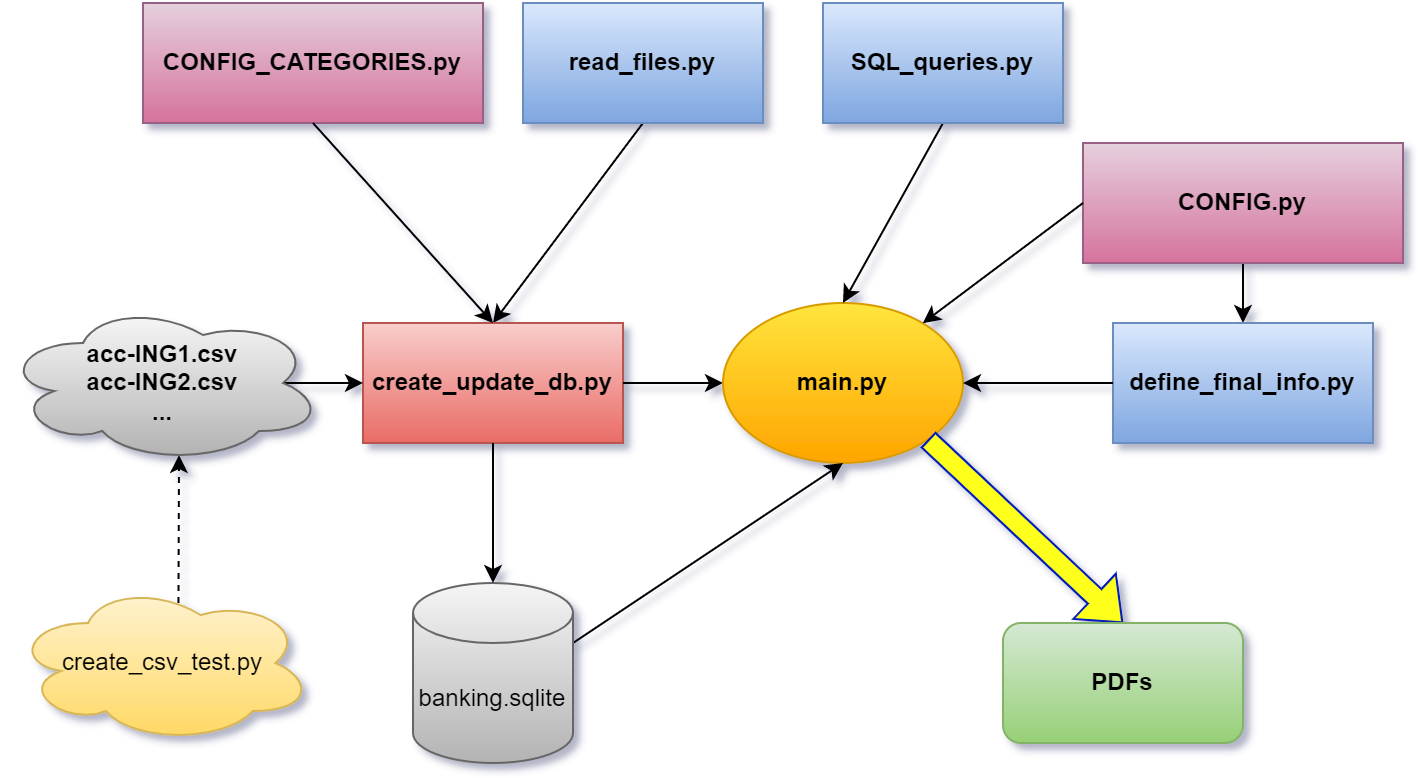

The diagram above was exported from draw.io. Its source (the exported page's mxGraphModel, read from the mxfile embedded in the PNG):
<mxGraphModel dx="2062" dy="1062" grid="1" gridSize="10" guides="1" tooltips="1" connect="1" arrows="1" fold="1" page="1" pageScale="1" pageWidth="827" pageHeight="1169" math="0" shadow="0">
  <root>
    <mxCell id="0" />
    <mxCell id="1" parent="0" />
    <mxCell id="ZP3F0qfLs4Ay_S_0ALhW-35" value="" style="rounded=0;orthogonalLoop=1;jettySize=auto;html=1;entryX=0.5;entryY=0;entryDx=0;entryDy=0;exitX=0.5;exitY=1;exitDx=0;exitDy=0;" edge="1" parent="1" source="ZP3F0qfLs4Ay_S_0ALhW-8" target="ZP3F0qfLs4Ay_S_0ALhW-20">
      <mxGeometry relative="1" as="geometry">
        <mxPoint x="360" y="480" as="sourcePoint" />
        <mxPoint x="450" y="420" as="targetPoint" />
      </mxGeometry>
    </mxCell>
    <mxCell id="ZP3F0qfLs4Ay_S_0ALhW-9" value="" style="rounded=0;orthogonalLoop=1;jettySize=auto;html=1;entryX=0.5;entryY=0;entryDx=0;entryDy=0;exitX=0.5;exitY=1;exitDx=0;exitDy=0;" edge="1" parent="1" source="ZP3F0qfLs4Ay_S_0ALhW-4" target="ZP3F0qfLs4Ay_S_0ALhW-1">
      <mxGeometry relative="1" as="geometry">
        <mxPoint x="180" y="300" as="sourcePoint" />
      </mxGeometry>
    </mxCell>
    <mxCell id="ZP3F0qfLs4Ay_S_0ALhW-1" value="&lt;b&gt;create_update_db.py&lt;/b&gt;" style="rounded=0;whiteSpace=wrap;html=1;fillColor=#f8cecc;strokeColor=#b85450;gradientColor=#ea6b66;" vertex="1" parent="1">
      <mxGeometry x="200" y="340" width="130" height="60" as="geometry" />
    </mxCell>
    <mxCell id="ZP3F0qfLs4Ay_S_0ALhW-23" style="edgeStyle=none;rounded=0;orthogonalLoop=1;jettySize=auto;html=1;exitX=0.875;exitY=0.5;exitDx=0;exitDy=0;exitPerimeter=0;entryX=0;entryY=0.5;entryDx=0;entryDy=0;startArrow=none;" edge="1" parent="1" source="ZP3F0qfLs4Ay_S_0ALhW-40" target="ZP3F0qfLs4Ay_S_0ALhW-1">
      <mxGeometry relative="1" as="geometry">
        <mxPoint x="136" y="370" as="sourcePoint" />
      </mxGeometry>
    </mxCell>
    <mxCell id="ZP3F0qfLs4Ay_S_0ALhW-4" value="&lt;b&gt;read_files.py&lt;/b&gt;" style="rounded=0;whiteSpace=wrap;html=1;fillColor=#dae8fc;strokeColor=#6c8ebf;gradientColor=#7ea6e0;" vertex="1" parent="1">
      <mxGeometry x="280" y="180" width="120" height="60" as="geometry" />
    </mxCell>
    <mxCell id="ZP3F0qfLs4Ay_S_0ALhW-8" value="&lt;b&gt;CONFIG.py&lt;/b&gt;" style="rounded=0;whiteSpace=wrap;html=1;fillColor=#e6d0de;strokeColor=#996185;gradientColor=#d5739d;" vertex="1" parent="1">
      <mxGeometry x="560" y="250" width="160" height="60" as="geometry" />
    </mxCell>
    <mxCell id="ZP3F0qfLs4Ay_S_0ALhW-16" style="edgeStyle=none;rounded=0;orthogonalLoop=1;jettySize=auto;html=1;entryX=0;entryY=0.5;entryDx=0;entryDy=0;exitX=1;exitY=0.5;exitDx=0;exitDy=0;" edge="1" parent="1" source="ZP3F0qfLs4Ay_S_0ALhW-1" target="ZP3F0qfLs4Ay_S_0ALhW-13">
      <mxGeometry relative="1" as="geometry" />
    </mxCell>
    <mxCell id="ZP3F0qfLs4Ay_S_0ALhW-11" value="&lt;b&gt;CONFIG_CATEGORIES.py&lt;/b&gt;" style="rounded=0;whiteSpace=wrap;html=1;fillColor=#e6d0de;strokeColor=#996185;gradientColor=#d5739d;" vertex="1" parent="1">
      <mxGeometry x="90" y="180" width="170" height="60" as="geometry" />
    </mxCell>
    <mxCell id="ZP3F0qfLs4Ay_S_0ALhW-12" value="" style="rounded=0;orthogonalLoop=1;jettySize=auto;html=1;entryX=0.5;entryY=0;entryDx=0;entryDy=0;exitX=0.5;exitY=1;exitDx=0;exitDy=0;" edge="1" parent="1" target="ZP3F0qfLs4Ay_S_0ALhW-1" source="ZP3F0qfLs4Ay_S_0ALhW-11">
      <mxGeometry relative="1" as="geometry">
        <mxPoint x="270" y="150" as="sourcePoint" />
        <mxPoint x="270" y="400" as="targetPoint" />
      </mxGeometry>
    </mxCell>
    <mxCell id="ZP3F0qfLs4Ay_S_0ALhW-13" value="&lt;b&gt;main.py&lt;/b&gt;" style="ellipse;whiteSpace=wrap;html=1;fillColor=#FFE53D;strokeColor=#d79b00;gradientColor=#ffa500;" vertex="1" parent="1">
      <mxGeometry x="380" y="330" width="120" height="80" as="geometry" />
    </mxCell>
    <mxCell id="ZP3F0qfLs4Ay_S_0ALhW-14" value="" style="rounded=0;orthogonalLoop=1;jettySize=auto;html=1;entryX=0.5;entryY=1;entryDx=0;entryDy=0;exitX=1;exitY=0;exitDx=0;exitDy=30;exitPerimeter=0;" edge="1" parent="1" source="ZP3F0qfLs4Ay_S_0ALhW-43" target="ZP3F0qfLs4Ay_S_0ALhW-13">
      <mxGeometry relative="1" as="geometry">
        <mxPoint x="360" y="480" as="sourcePoint" />
        <mxPoint x="370" y="490" as="targetPoint" />
      </mxGeometry>
    </mxCell>
    <mxCell id="ZP3F0qfLs4Ay_S_0ALhW-18" value="" style="rounded=0;orthogonalLoop=1;jettySize=auto;html=1;entryX=0.5;entryY=0;entryDx=0;entryDy=0;exitX=0.5;exitY=1;exitDx=0;exitDy=0;" edge="1" parent="1" target="ZP3F0qfLs4Ay_S_0ALhW-13" source="ZP3F0qfLs4Ay_S_0ALhW-19">
      <mxGeometry relative="1" as="geometry">
        <mxPoint x="370" y="310" as="sourcePoint" />
      </mxGeometry>
    </mxCell>
    <mxCell id="ZP3F0qfLs4Ay_S_0ALhW-19" value="&lt;b&gt;SQL_queries.py&lt;/b&gt;" style="rounded=0;whiteSpace=wrap;html=1;fillColor=#dae8fc;strokeColor=#6c8ebf;gradientColor=#7ea6e0;" vertex="1" parent="1">
      <mxGeometry x="430" y="180" width="120" height="60" as="geometry" />
    </mxCell>
    <mxCell id="ZP3F0qfLs4Ay_S_0ALhW-20" value="&lt;b&gt;define_final_info.py&lt;/b&gt;" style="rounded=0;whiteSpace=wrap;html=1;fillColor=#dae8fc;strokeColor=#6c8ebf;gradientColor=#7ea6e0;" vertex="1" parent="1">
      <mxGeometry x="575" y="340" width="130" height="60" as="geometry" />
    </mxCell>
    <mxCell id="ZP3F0qfLs4Ay_S_0ALhW-21" value="" style="endArrow=classic;html=1;rounded=0;exitX=0;exitY=0.5;exitDx=0;exitDy=0;entryX=1;entryY=0.5;entryDx=0;entryDy=0;" edge="1" parent="1" source="ZP3F0qfLs4Ay_S_0ALhW-20" target="ZP3F0qfLs4Ay_S_0ALhW-13">
      <mxGeometry width="50" height="50" relative="1" as="geometry">
        <mxPoint x="290" y="570" as="sourcePoint" />
        <mxPoint x="520" y="320" as="targetPoint" />
      </mxGeometry>
    </mxCell>
    <mxCell id="ZP3F0qfLs4Ay_S_0ALhW-24" value="" style="shape=flexArrow;endArrow=classic;html=1;rounded=0;exitX=1;exitY=1;exitDx=0;exitDy=0;fillColor=#FFFF1F;strokeColor=#001DBC;entryX=0.5;entryY=0;entryDx=0;entryDy=0;" edge="1" parent="1" source="ZP3F0qfLs4Ay_S_0ALhW-13" target="ZP3F0qfLs4Ay_S_0ALhW-25">
      <mxGeometry width="50" height="50" relative="1" as="geometry">
        <mxPoint x="290" y="560" as="sourcePoint" />
        <mxPoint x="560" y="500" as="targetPoint" />
      </mxGeometry>
    </mxCell>
    <mxCell id="ZP3F0qfLs4Ay_S_0ALhW-25" value="&lt;b&gt;PDFs&lt;/b&gt;" style="rounded=1;whiteSpace=wrap;html=1;fillColor=#d5e8d4;strokeColor=#82b366;gradientColor=#97d077;" vertex="1" parent="1">
      <mxGeometry x="520" y="490" width="120" height="60" as="geometry" />
    </mxCell>
    <mxCell id="ZP3F0qfLs4Ay_S_0ALhW-38" style="edgeStyle=none;rounded=0;orthogonalLoop=1;jettySize=auto;html=1;exitX=0.55;exitY=0.95;exitDx=0;exitDy=0;exitPerimeter=0;entryX=0.55;entryY=0.95;entryDx=0;entryDy=0;entryPerimeter=0;dashed=1;strokeColor=default;fillColor=#FFFF1F;strokeWidth=1;startArrow=none;" edge="1" parent="1" source="ZP3F0qfLs4Ay_S_0ALhW-36" target="ZP3F0qfLs4Ay_S_0ALhW-40">
      <mxGeometry relative="1" as="geometry">
        <mxPoint x="112.5" y="188" as="sourcePoint" />
        <mxPoint x="100.67999999999995" y="340.6400000000001" as="targetPoint" />
      </mxGeometry>
    </mxCell>
    <mxCell id="ZP3F0qfLs4Ay_S_0ALhW-36" value="create_csv_test.py" style="ellipse;shape=cloud;whiteSpace=wrap;html=1;fillColor=#fff2cc;strokeColor=#d6b656;gradientColor=#ffd966;" vertex="1" parent="1">
      <mxGeometry x="25" y="470" width="150" height="80" as="geometry" />
    </mxCell>
    <mxCell id="ZP3F0qfLs4Ay_S_0ALhW-40" value="&lt;b&gt;acc-ING1.csv&lt;br&gt;acc-ING2.csv&lt;br&gt;...&lt;/b&gt;" style="ellipse;shape=cloud;whiteSpace=wrap;html=1;fillColor=#f5f5f5;gradientColor=#b3b3b3;strokeColor=#666666;" vertex="1" parent="1">
      <mxGeometry x="20" y="330" width="160" height="80" as="geometry" />
    </mxCell>
    <mxCell id="ZP3F0qfLs4Ay_S_0ALhW-42" value="" style="endArrow=classic;html=1;rounded=0;strokeColor=default;strokeWidth=1;fillColor=#FFFF1F;exitX=0;exitY=0.5;exitDx=0;exitDy=0;" edge="1" parent="1" source="ZP3F0qfLs4Ay_S_0ALhW-8" target="ZP3F0qfLs4Ay_S_0ALhW-13">
      <mxGeometry width="50" height="50" relative="1" as="geometry">
        <mxPoint x="330" y="560" as="sourcePoint" />
        <mxPoint x="380" y="510" as="targetPoint" />
      </mxGeometry>
    </mxCell>
    <mxCell id="ZP3F0qfLs4Ay_S_0ALhW-43" value="banking.sqlite" style="shape=cylinder3;whiteSpace=wrap;html=1;boundedLbl=1;backgroundOutline=1;size=15;fillColor=#f5f5f5;gradientColor=#b3b3b3;strokeColor=#666666;" vertex="1" parent="1">
      <mxGeometry x="225" y="470" width="80" height="90" as="geometry" />
    </mxCell>
    <mxCell id="ZP3F0qfLs4Ay_S_0ALhW-44" value="" style="endArrow=classic;html=1;rounded=0;strokeColor=default;strokeWidth=1;fillColor=#FFFF1F;exitX=0.5;exitY=1;exitDx=0;exitDy=0;entryX=0.5;entryY=0;entryDx=0;entryDy=0;entryPerimeter=0;" edge="1" parent="1" source="ZP3F0qfLs4Ay_S_0ALhW-1" target="ZP3F0qfLs4Ay_S_0ALhW-43">
      <mxGeometry width="50" height="50" relative="1" as="geometry">
        <mxPoint x="330" y="560" as="sourcePoint" />
        <mxPoint x="380" y="510" as="targetPoint" />
      </mxGeometry>
    </mxCell>
  </root>
</mxGraphModel>